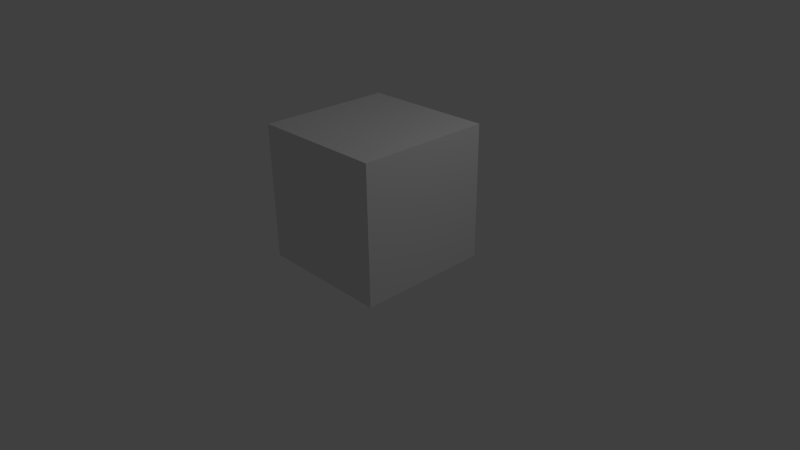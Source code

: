 # Source: GameLogicActionTest.blend  (saved by Blender 2.56.0; exported with 4.5.12 LTS)
import bpy
from mathutils import Matrix  # noqa: F401  (used for matrix-valued properties, if any)

bpy.ops.wm.read_factory_settings(use_empty=True)
scene = bpy.context.scene
scene.name = 'Scene'

# ---- collections
col_collection_1 = bpy.data.collections.new('Collection 1'); scene.collection.children.link(col_collection_1)

# ---- materials (node trees are filled in below, after node groups)
mat_material = bpy.data.materials.new('Material')
mat_material.alpha_threshold = 0.0
mat_material.roughness = 0.5
mat_material.line_color = (0.0, 0.0, 0.0, 1.0)

# ---- material node trees

# ---- world
world_world = bpy.data.worlds.new('World'); scene.world = world_world
world_world.color = (0.05088, 0.05088, 0.05088)
world_world.use_sun_shadow = False
world_world.sun_shadow_jitter_overblur = 0.0
world_world.cycles.sampling_method = 'MANUAL'
world_world.cycles.sample_map_resolution = 256

# ---- cameras
cam_camera = bpy.data.cameras.new('Camera')
cam_camera.clip_end = 100.0
cam_camera.lens = 35.0
cam_camera.ortho_scale = 7.314
cam_camera.dof.focus_distance = 0.0
cam_camera.dof.aperture_fstop = 128.0

# ---- lights
light_lamp = bpy.data.lights.new('Lamp', 'POINT')
light_lamp.transmission_factor = 0.0
light_lamp.cutoff_distance = 30.0
light_lamp.energy = 100.0
light_lamp.shadow_buffer_clip_start = 1.001
light_lamp.shadow_soft_size = 1.0
light_lamp.shadow_maximum_resolution = 0.006
light_lamp.use_absolute_resolution = True
light_lamp.cycles.use_multiple_importance_sampling = False

# ---- meshes
me_cube = bpy.data.meshes.new('Cube')
me_cube.from_pydata([(1.0, 1.0, -1.0), (1.0, -1.0, -1.0), (-1.0, -1.0, -1.0), (-1.0, 1.0, -1.0), (1.0, 1.0, 1.0), (1.0, -1.0, 1.0), (-1.0, -1.0, 1.0), (-1.0, 1.0, 1.0)], [], [(0, 1, 2, 3), (4, 7, 6, 5), (0, 4, 5, 1), (1, 5, 6, 2), (2, 6, 7, 3), (4, 0, 3, 7)])
me_cube.materials.append(mat_material)
me_cube.use_remesh_preserve_volume = False
me_cube.use_remesh_preserve_attributes = False
me_cube.use_mirror_vertex_groups = False
me_cube.update()
arm_armature = bpy.data.armatures.new('Armature')  # bones are not reproduced

# ---- objects
ob_armature = bpy.data.objects.new('Armature', arm_armature)
ob_cube = bpy.data.objects.new('Cube', me_cube)
ob_lamp = bpy.data.objects.new('Lamp', light_lamp)
ob_camera = bpy.data.objects.new('Camera', cam_camera)

# ---- transforms, parenting, visibility, modifiers, constraints
ob_armature.location = (0.0, 0.0, 2.627)
ob_armature.empty_display_type = 'ARROWS'
ob_armature.lineart.crease_threshold = 0.0
ob_cube.parent = ob_armature
ob_cube.matrix_parent_inverse = Matrix(((1.0, 0.0, 0.0, -0.0), (0.0, 1.0, 0.0, -0.0), (0.0, 0.0, 1.0, -1.699), (0.0, 0.0, 0.0, 1.0)))
ob_cube.location = (0.0, 0.0, 0.0)
ob_cube.lock_rotations_4d = False
ob_cube.empty_display_type = 'ARROWS'
ob_cube.lineart.crease_threshold = 0.0
_vg = ob_cube.vertex_groups.new(name='Bone')
for _i, _w in zip([0, 1, 2, 3, 4, 5, 6, 7], [0.5, 0.5, 0.5, 0.4921, 0.6055, 0.5, 0.75, 0.4978]): _vg.add([_i], _w, 'REPLACE')
_m = ob_cube.modifiers.new('Armature', 'ARMATURE')
_m.object = ob_armature
_m.use_bone_envelopes = True
ob_lamp.location = (4.076, 1.005, 5.904)
ob_lamp.rotation_euler = (0.6503, 0.05522, 1.866)
ob_lamp.lock_rotations_4d = False
ob_lamp.empty_display_type = 'ARROWS'
ob_lamp.color = (0.0, 0.0, 0.0, 0.0)
ob_lamp.lineart.crease_threshold = 0.0
ob_camera.location = (7.481, -6.508, 5.344)
ob_camera.rotation_euler = (1.109, 0.01082, 0.8149)
ob_camera.lock_rotations_4d = False
ob_camera.empty_display_type = 'ARROWS'
ob_camera.color = (0.0, 0.0, 0.0, 0.0)
ob_camera.display_type = 'WIRE'
ob_camera.lineart.crease_threshold = 0.0

# ---- collection membership
col_collection_1.objects.link(ob_armature)
col_collection_1.objects.link(ob_cube)
col_collection_1.objects.link(ob_lamp)
col_collection_1.objects.link(ob_camera)

# ---- scene / render settings (as saved in the file)
scene.camera = ob_camera
scene.frame_start = 1; scene.frame_end = 250; scene.frame_set(31)
scene.render.engine = 'BLENDER_EEVEE_NEXT'
scene.render.image_settings.color_mode = 'RGB'
scene.render.image_settings.compression = 90
scene.render.resolution_percentage = 50
scene.render.dither_intensity = 0.0
scene.render.bake_margin = 2
scene.render.bake_bias = 0.0
scene.cycles.use_denoising = False
scene.cycles.samples = 10
scene.cycles.sampling_pattern = 'TABULATED_SOBOL'
scene.cycles.light_sampling_threshold = 0.0
scene.cycles.use_adaptive_sampling = False
scene.cycles.use_light_tree = False
scene.cycles.blur_glossy = 0.0
scene.cycles.volume_bounces = 1
scene.cycles.pixel_filter_type = 'GAUSSIAN'
scene.cycles.sample_clamp_indirect = 0.0
scene.view_settings.view_transform = 'Standard'
bpy.context.view_layer.update()

